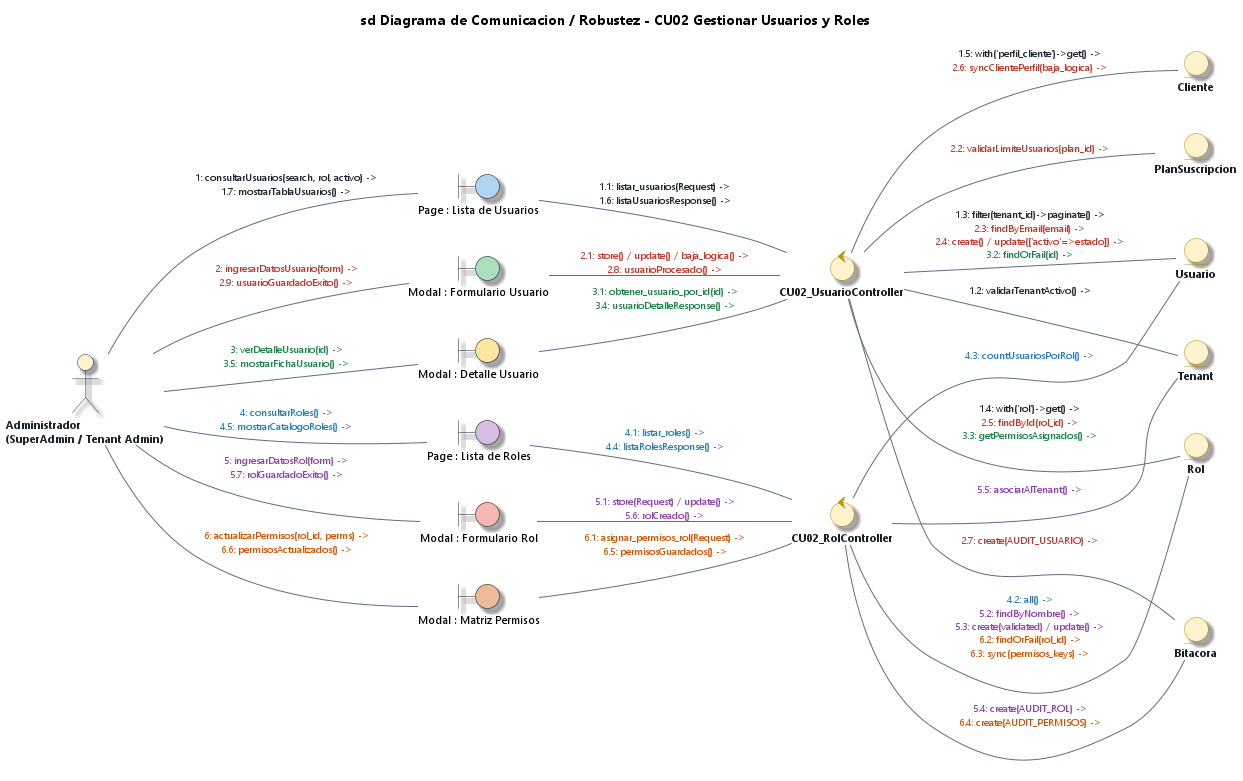

The diagram above was rendered by PlantUML. Its source (embedded in the PNG):
@startuml Diagrama_Robustez_CU02_Gestionar_Usuarios_Roles_EA
' DIAGRAMA DE ROBUSTEZ Y COMUNICACIÓN (BCE) - CU02
' Caso de Uso: CU02 - Gestionar Usuarios y Roles
' Estilo: Enterprise Architect 15 / 16 (Notación de Ivar Jacobson / ICONIX)
' Proyecto: ECOMMERCE_TIENDA (SaaS Multi-Tenant)

title **sd Diagrama de Comunicacion / Robustez - CU02 Gestionar Usuarios y Roles**

left to right direction

' --- CONFIGURACIÓN DE ESTILO ENTERPRISE ARCHITECT ---
skinparam backgroundColor #FFFFFF
skinparam defaultFontName "Segoe UI"
skinparam defaultFontSize 11
skinparam shadowing true
skinparam roundcorner 12

skinparam actor {
    BackgroundColor #FFF2CC
    BorderColor #2C3E50
    FontColor #1A252F
    FontStyle bold
}

skinparam control {
    BackgroundColor #FFF2CC
    BorderColor #B7950B
    FontColor #17202A
    FontStyle bold
}

skinparam entity {
    BackgroundColor #FFF2CC
    BorderColor #B7950B
    FontColor #17202A
    FontStyle bold
}

skinparam arrow {
    Color #5D6D7E
    FontColor #1B2631
    FontSize 10
}

' 1. ACTOR
actor "Administrador\n(SuperAdmin / Tenant Admin)" as ActAdmin

' 2. VISTAS REALES DEL FRONTEND (BOUNDARIES) - Colores distintos por cada vista
' Vistas de Usuarios
boundary "Page : Lista de Usuarios" as B_UserList #AED6F1
boundary "Modal : Formulario Usuario" as B_UserForm #A9DFBF
boundary "Modal : Detalle Usuario" as B_UserDetail #F9E79F

' Vistas de Roles
boundary "Page : Lista de Roles" as B_RoleList #D7BDE2
boundary "Modal : Formulario Rol" as B_RoleForm #F5B7B1
boundary "Modal : Matriz Permisos" as B_RolePerms #EDBB99

' 3. CONTROLADORES REALES DEL BACKEND (CONTROLS) - 2 Controladores Físicos
control "CU02_UsuarioController" as C_User
control "CU02_RolController" as C_Rol

' 4. ENTIDADES REALES UTILIZADAS (ENTITIES) - Coinciden 1-a-1 con los Controllers
entity "Usuario" as E_Usuario
entity "Rol" as E_Rol
entity "Tenant" as E_Tenant
entity "PlanSuscripcion" as E_Plan
entity "Cliente" as E_Cliente
entity "Bitacora" as E_Bitacora

' ==============================================================================
' COMUNICACIONES UNIFICADAS (1 LÍNEA ÚNICA POR ASOCIACIÓN)
' Mensajes ordenados secuencialmente y coloreados por flujo
' ==============================================================================

' --- 1. INTERACCIÓN ACTOR -> BOUNDARY ---
ActAdmin -- B_UserList : <font color="#1B2631">1: consultarUsuarios(search, rol, activo) -></font>\n<font color="#1B2631">1.7: mostrarTablaUsuarios() -></font>
ActAdmin -- B_UserForm : <font color="#C0392B">2: ingresarDatosUsuario(form) -></font>\n<font color="#C0392B">2.9: usuarioGuardadoExito() -></font>
ActAdmin -- B_UserDetail : <font color="#1E8449">3: verDetalleUsuario(id) -></font>\n<font color="#1E8449">3.5: mostrarFichaUsuario() -></font>
ActAdmin -- B_RoleList : <font color="#2980B9">4: consultarRoles() -></font>\n<font color="#2980B9">4.5: mostrarCatalogoRoles() -></font>
ActAdmin -- B_RoleForm : <font color="#8E44AD">5: ingresarDatosRol(form) -></font>\n<font color="#8E44AD">5.7: rolGuardadoExito() -></font>
ActAdmin -- B_RolePerms : <font color="#D35400">6: actualizarPermisos(rol_id, perms) -></font>\n<font color="#D35400">6.6: permisosActualizados() -></font>

' --- 2. INVOCACIÓN BOUNDARY -> CONTROL ---
B_UserList -- C_User : <font color="#1B2631">1.1: listar_usuarios(Request) -></font>\n<font color="#1B2631">1.6: listaUsuariosResponse() -></font>
B_UserForm -- C_User : <font color="#C0392B">2.1: store() / update() / baja_logica() -></font>\n<font color="#C0392B">2.8: usuarioProcesado() -></font>
B_UserDetail -- C_User : <font color="#1E8449">3.1: obtener_usuario_por_id(id) -></font>\n<font color="#1E8449">3.4: usuarioDetalleResponse() -></font>
B_RoleList -- C_Rol : <font color="#2980B9">4.1: listar_roles() -></font>\n<font color="#2980B9">4.4: listaRolesResponse() -></font>
B_RoleForm -- C_Rol : <font color="#8E44AD">5.1: store(Request) / update() -></font>\n<font color="#8E44AD">5.6: rolCreado() -></font>
B_RolePerms -- C_Rol : <font color="#D35400">6.1: asignar_permisos_rol(Request) -></font>\n<font color="#D35400">6.5: permisosGuardados() -></font>

' --- 3. ACCESO A DATOS CONTROL -> ENTITY ---
C_User -- E_Tenant : <font color="#1B2631">1.2: validarTenantActivo() -></font>
C_User -- E_Usuario : <font color="#1B2631">1.3: filter(tenant_id)->paginate() -></font>\n<font color="#C0392B">2.3: findByEmail(email) -></font>\n<font color="#C0392B">2.4: create() / update(['activo'=>estado]) -></font>\n<font color="#1E8449">3.2: findOrFail(id) -></font>
C_User -- E_Rol : <font color="#1B2631">1.4: with('rol')->get() -></font>\n<font color="#C0392B">2.5: findById(rol_id) -></font>\n<font color="#1E8449">3.3: getPermisosAsignados() -></font>
C_User -- E_Cliente : <font color="#1B2631">1.5: with('perfil_cliente')->get() -></font>\n<font color="#C0392B">2.6: syncClientePerfil(baja_logica) -></font>
C_User -- E_Plan : <font color="#C0392B">2.2: validarLimiteUsuarios(plan_id) -></font>
C_User -- E_Bitacora : <font color="#C0392B">2.7: create(AUDIT_USUARIO) -></font>
C_Rol -- E_Rol : <font color="#2980B9">4.2: all() -></font>\n<font color="#8E44AD">5.2: findByNombre() -></font>\n<font color="#8E44AD">5.3: create(validated) / update() -></font>\n<font color="#D35400">6.2: findOrFail(rol_id) -></font>\n<font color="#D35400">6.3: sync(permisos_keys) -></font>
C_Rol -- E_Usuario : <font color="#2980B9">4.3: countUsuariosPorRol() -></font>
C_Rol -- E_Bitacora : <font color="#8E44AD">5.4: create(AUDIT_ROL) -></font>\n<font color="#D35400">6.4: create(AUDIT_PERMISOS) -></font>
C_Rol -- E_Tenant : <font color="#8E44AD">5.5: asociarAlTenant() -></font>

@enduml